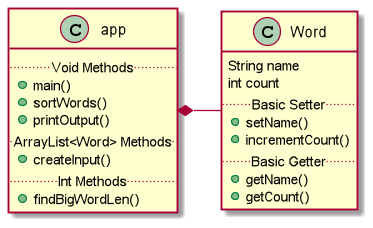

The diagram above was rendered by PlantUML. Its source (embedded in the PNG):
@startuml
'https://plantuml.com/class-diagram

class app {
..Void Methods..
+ main()
+ sortWords()
+ printOutput()
..ArrayList<Word> Methods..
+ createInput()
..Int Methods..
+ findBigWordLen()
}

class Word {
String name
int count
..Basic Setter..
+ setName()
+ incrementCount()
..Basic Getter..
+ getName()
+ getCount()
}

app *- Word

@enduml